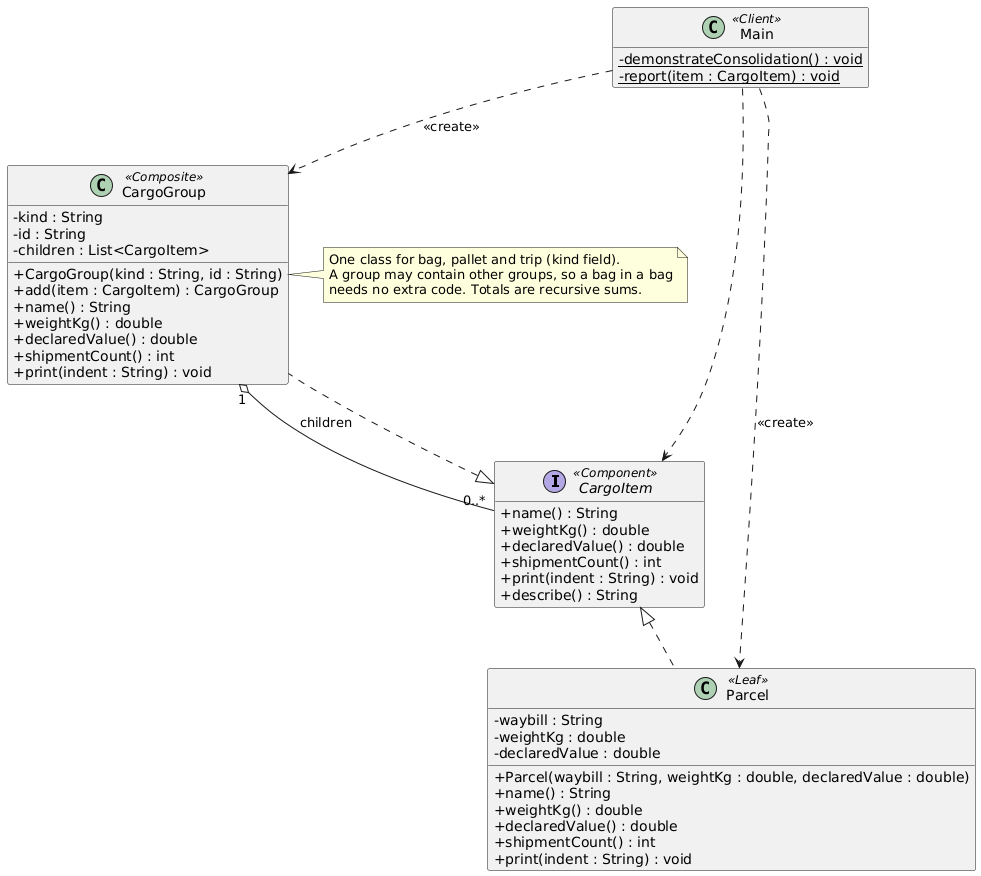

The diagram above was rendered by PlantUML. Its source (embedded in the PNG):
@startuml
skinparam classAttributeIconSize 0
hide empty members

interface CargoItem <<Component>> {
  +name() : String
  +weightKg() : double
  +declaredValue() : double
  +shipmentCount() : int
  +print(indent : String) : void
  +describe() : String
}

class Parcel <<Leaf>> {
  -waybill : String
  -weightKg : double
  -declaredValue : double
  +Parcel(waybill : String, weightKg : double, declaredValue : double)
  +name() : String
  +weightKg() : double
  +declaredValue() : double
  +shipmentCount() : int
  +print(indent : String) : void
}

class CargoGroup <<Composite>> {
  -kind : String
  -id : String
  -children : List<CargoItem>
  +CargoGroup(kind : String, id : String)
  +add(item : CargoItem) : CargoGroup
  +name() : String
  +weightKg() : double
  +declaredValue() : double
  +shipmentCount() : int
  +print(indent : String) : void
}

class Main <<Client>> {
  -{static} demonstrateConsolidation() : void
  -{static} report(item : CargoItem) : void
}

CargoItem <|.. Parcel
CargoItem <|.. CargoGroup
CargoGroup "1" o-- "0..*" CargoItem : children
Main ..> CargoItem
Main ..> CargoGroup : <<create>>
Main ..> Parcel : <<create>>

note right of CargoGroup
  One class for bag, pallet and trip (kind field).
  A group may contain other groups, so a bag in a bag
  needs no extra code. Totals are recursive sums.
end note
@enduml